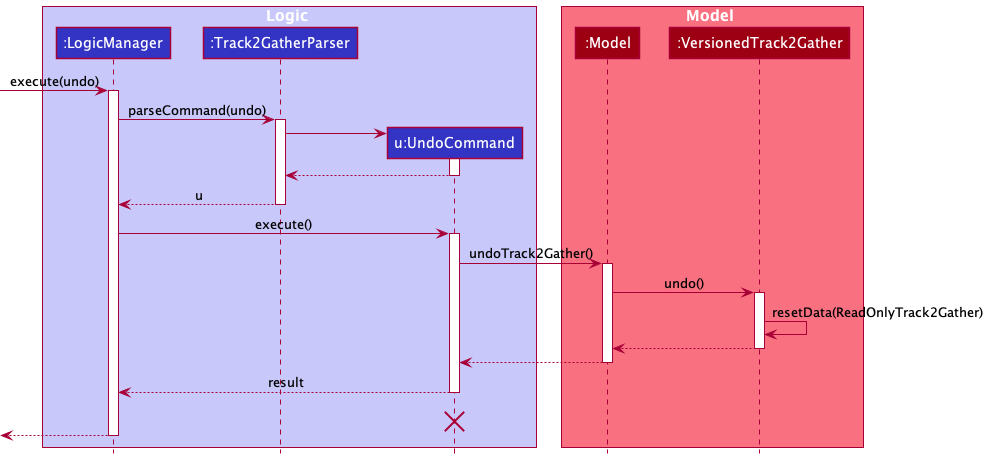

The diagram above was rendered by PlantUML. Its source (embedded in the PNG):
@startuml
!include style.puml

box Logic LOGIC_COLOR_T1
participant ":LogicManager" as LogicManager LOGIC_COLOR
participant ":Track2GatherParser" as Track2GatherParser LOGIC_COLOR
participant "u:UndoCommand" as UndoCommand LOGIC_COLOR
end box

box Model MODEL_COLOR_T1
participant ":Model" as Model MODEL_COLOR
participant ":VersionedTrack2Gather" as VersionedTrack2Gather MODEL_COLOR
end box
[-> LogicManager : execute(undo)
activate LogicManager

LogicManager -> Track2GatherParser : parseCommand(undo)
activate Track2GatherParser

create UndoCommand
Track2GatherParser -> UndoCommand
activate UndoCommand

UndoCommand --> Track2GatherParser
deactivate UndoCommand

Track2GatherParser --> LogicManager : u
deactivate Track2GatherParser

LogicManager -> UndoCommand : execute()
activate UndoCommand

UndoCommand -> Model : undoTrack2Gather()
activate Model

Model -> VersionedTrack2Gather : undo()
activate VersionedTrack2Gather

VersionedTrack2Gather -> VersionedTrack2Gather :resetData(ReadOnlyTrack2Gather)
VersionedTrack2Gather--> Model :
deactivate VersionedTrack2Gather

Model --> UndoCommand
deactivate Model

UndoCommand --> LogicManager : result
deactivate UndoCommand
UndoCommand -[hidden]-> LogicManager : result
destroy UndoCommand

[<--LogicManager
deactivate LogicManager
@enduml